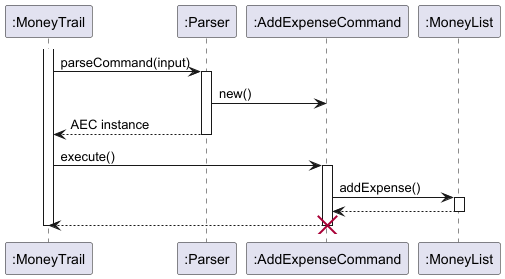

The diagram above was rendered by PlantUML. Its source (embedded in the PNG):
@startuml Command_Execution_Activation
participant MoneyTrail as ":MoneyTrail"
participant Parser as ":Parser"
participant ":AddExpenseCommand" as AEC
participant MoneyList as ":MoneyList"

activate MoneyTrail
MoneyTrail -> Parser : parseCommand(input)
activate Parser
Parser -> AEC : new()
Parser --> MoneyTrail : AEC instance
deactivate Parser

MoneyTrail -> AEC : execute()
activate AEC
AEC -> MoneyList : addExpense()
activate MoneyList
MoneyList --> AEC
deactivate MoneyList
AEC --> MoneyTrail
deactivate AEC
destroy AEC
deactivate MoneyTrail
@enduml